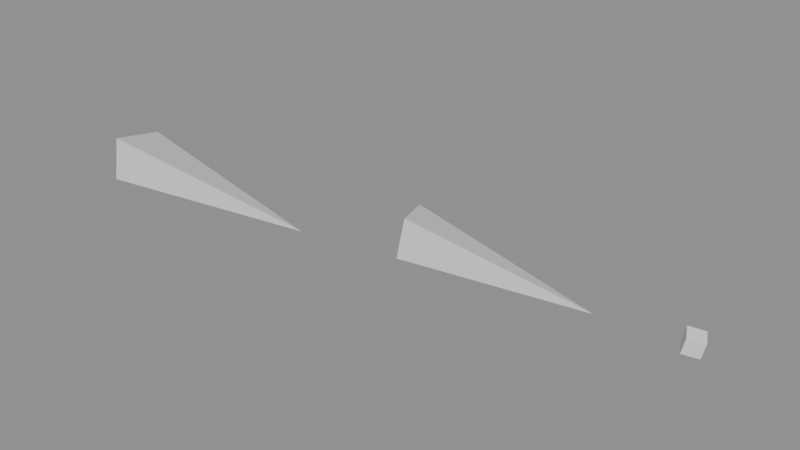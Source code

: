 # Source: input.blend  (saved by Blender 5.2.44; exported with 4.5.12 LTS)
import bpy
from mathutils import Matrix  # noqa: F401  (used for matrix-valued properties, if any)

bpy.ops.wm.read_factory_settings(use_empty=True)
scene = bpy.context.scene
scene.name = 'Scene'

# ---- meshes
me_m4_focalmesh = bpy.data.meshes.new('M4_FocalMesh')
me_m4_focalmesh.from_pydata([(0.0, 0.0, 0.0), (2.0, 0.0, 0.0), (0.0, 1.0, 0.0), (0.0, 0.0, 0.5)], [], [(0, 2, 1), (0, 1, 3), (0, 3, 2), (1, 2, 3)])
me_m4_focalmesh.update()
me_m4_nearmesh = bpy.data.meshes.new('M4_NearMesh')
me_m4_nearmesh.from_pydata([(0.0, 0.0, 0.0), (2.0, 0.0, 0.0), (0.0, 1.0, 0.0), (0.0, 0.0, 0.5)], [], [(0, 2, 1), (0, 1, 3), (0, 3, 2), (1, 2, 3)])
me_m4_nearmesh.update()
me_m4_far_00mesh = bpy.data.meshes.new('M4_Far_00Mesh')
me_m4_far_00mesh.from_pydata([(-0.1, -0.1, -0.1), (-0.1, -0.1, 0.1), (-0.1, 0.1, -0.1), (-0.1, 0.1, 0.1), (0.1, -0.1, -0.1), (0.1, -0.1, 0.1), (0.1, 0.1, -0.1), (0.1, 0.1, 0.1)], [], [(0, 2, 3, 1), (4, 5, 7, 6), (0, 1, 5, 4), (2, 6, 7, 3), (0, 4, 6, 2), (1, 3, 7, 5)])
me_m4_far_00mesh.update()

# ---- objects
ob_m4_focal = bpy.data.objects.new('M4_Focal', me_m4_focalmesh)
ob_m4_near = bpy.data.objects.new('M4_Near', me_m4_nearmesh)
ob_m4_far_00 = bpy.data.objects.new('M4_Far_00', me_m4_far_00mesh)

# ---- transforms, parenting, visibility, modifiers, constraints
ob_m4_focal.location = (0.4, -0.3, 0.2)
ob_m4_focal.rotation_euler = (0.13, 0.19, 0.47)
ob_m4_near.location = (3.027, 1.034, -0.3666)
ob_m4_near.rotation_euler = (0.13, 0.19, 0.47)
ob_m4_far_00.location = (5.653, 2.368, -0.9332)
ob_m4_far_00.rotation_euler = (0.13, 0.19, 0.47)

# ---- collection membership
scene.collection.objects.link(ob_m4_focal)
scene.collection.objects.link(ob_m4_near)
scene.collection.objects.link(ob_m4_far_00)

# ---- scene / render settings (as saved in the file)
scene.frame_start = 1; scene.frame_end = 250; scene.frame_set(1)
scene.render.engine = 'BLENDER_EEVEE_NEXT'
scene.render.bake_bias = 0.0
scene.render.bake_samples = 0
scene.render.compositor_device = 'GPU'
scene.eevee.use_volume_custom_range = False
scene.eevee.fast_gi_thickness_near = 0.1
scene.eevee.fast_gi_thickness_far = 0.0
scene.eevee.ray_tracing_options.screen_trace_thickness = 0.1
bpy.context.view_layer.update()

# ---- added for rendering (the .blend has no active camera and no usable light): camera, sun + grey world if the file has none
cam_auto = bpy.data.cameras.new('AutoCamera')
cam_auto.lens = 50.0
cam_auto.sensor_width = 36.0
cam_auto.clip_end = 1000.0
ob_auto_camera = bpy.data.objects.new('AutoCamera', cam_auto)
scene.collection.objects.link(ob_auto_camera)
ob_auto_camera.location = (9.25733, -6.38983, 4.97037)
ob_auto_camera.rotation_euler = (1.09748, -7.21219e-08, 0.694738)
scene.camera = ob_auto_camera
light_auto_sun = bpy.data.lights.new('AutoSun', 'SUN')
light_auto_sun.energy = 3.0
light_auto_sun.angle = 0.0523599
ob_auto_sun = bpy.data.objects.new('AutoSun', light_auto_sun)
scene.collection.objects.link(ob_auto_sun)
ob_auto_sun.rotation_euler = (0.872665, 0.174533, 0.523599)
if scene.world is None:
    world_auto = bpy.data.worlds.new('AutoWorld')
    world_auto.color = (0.3, 0.3, 0.3)
    scene.world = world_auto
bpy.context.view_layer.update()

